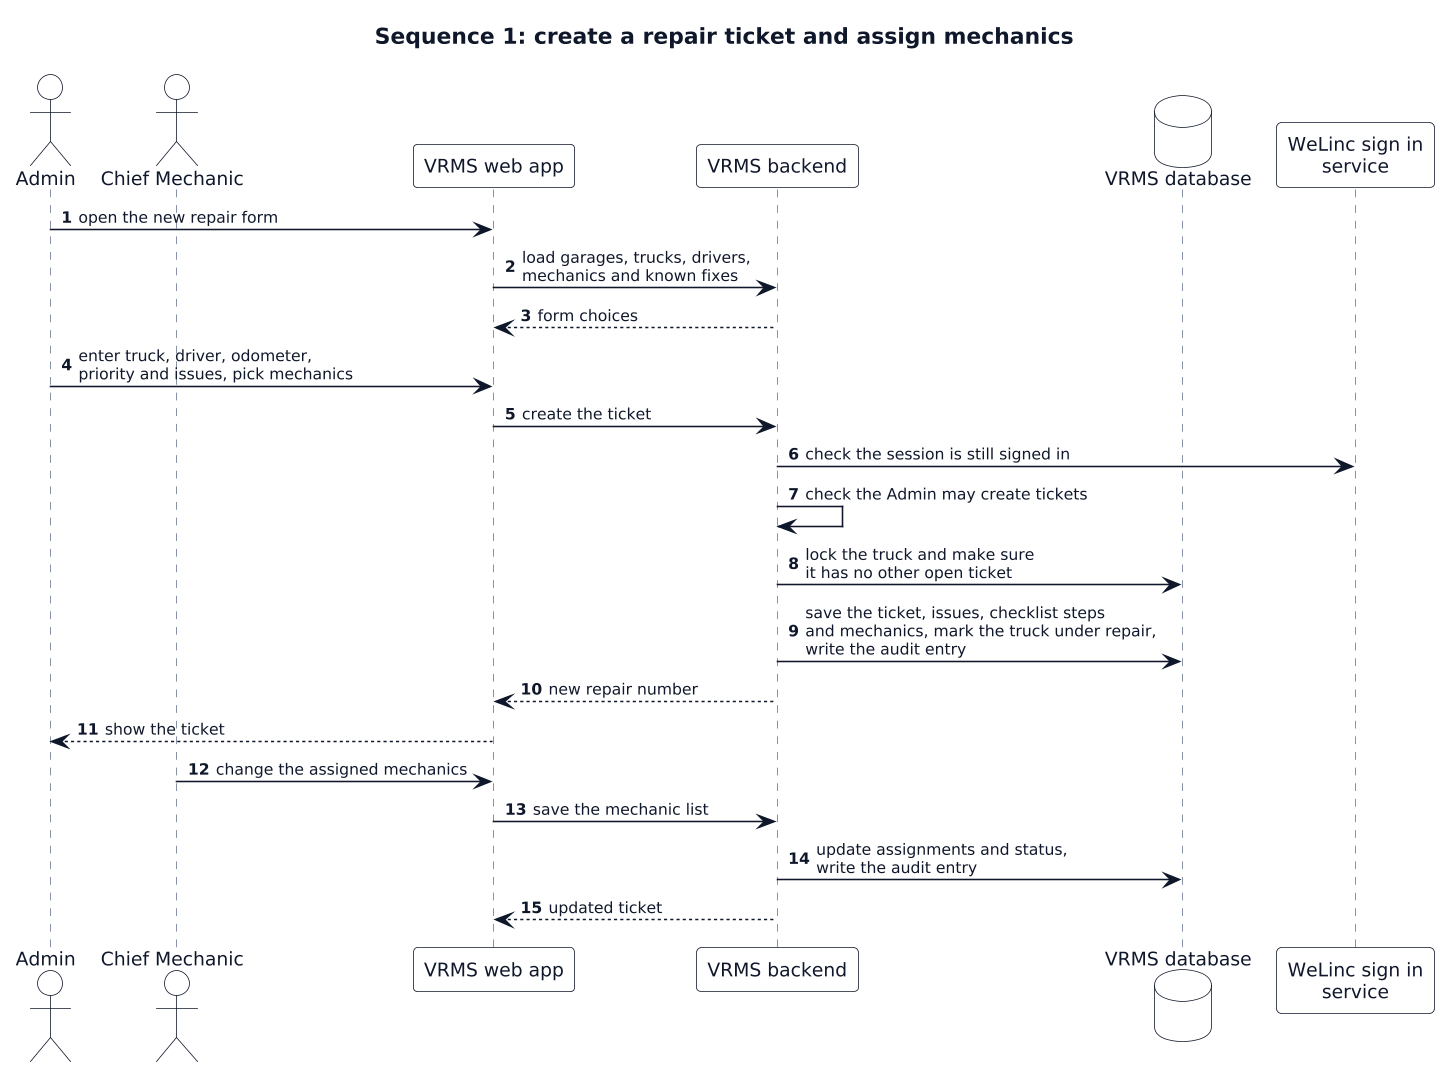

The diagram above was rendered by PlantUML. Its source (embedded in the PNG):
@startuml 4.4.2-sequence-1-create-and-assign
!include _style.iuml
title Sequence 1: create a repair ticket and assign mechanics
autonumber
skinparam responseMessageBelowArrow true

actor Admin
actor "Chief Mechanic" as Chief
participant "VRMS web app" as Web
participant "VRMS backend" as BE
database "VRMS database" as DB
participant "WeLinc sign in\nservice" as Auth

Admin -> Web : open the new repair form
Web -> BE : load garages, trucks, drivers,\nmechanics and known fixes
BE --> Web : form choices
Admin -> Web : enter truck, driver, odometer,\npriority and issues, pick mechanics
Web -> BE : create the ticket
BE -> Auth : check the session is still signed in
BE -> BE : check the Admin may create tickets
BE -> DB : lock the truck and make sure\nit has no other open ticket
BE -> DB : save the ticket, issues, checklist steps\nand mechanics, mark the truck under repair,\nwrite the audit entry
BE --> Web : new repair number
Web --> Admin : show the ticket
Chief -> Web : change the assigned mechanics
Web -> BE : save the mechanic list
BE -> DB : update assignments and status,\nwrite the audit entry
BE --> Web : updated ticket
@enduml